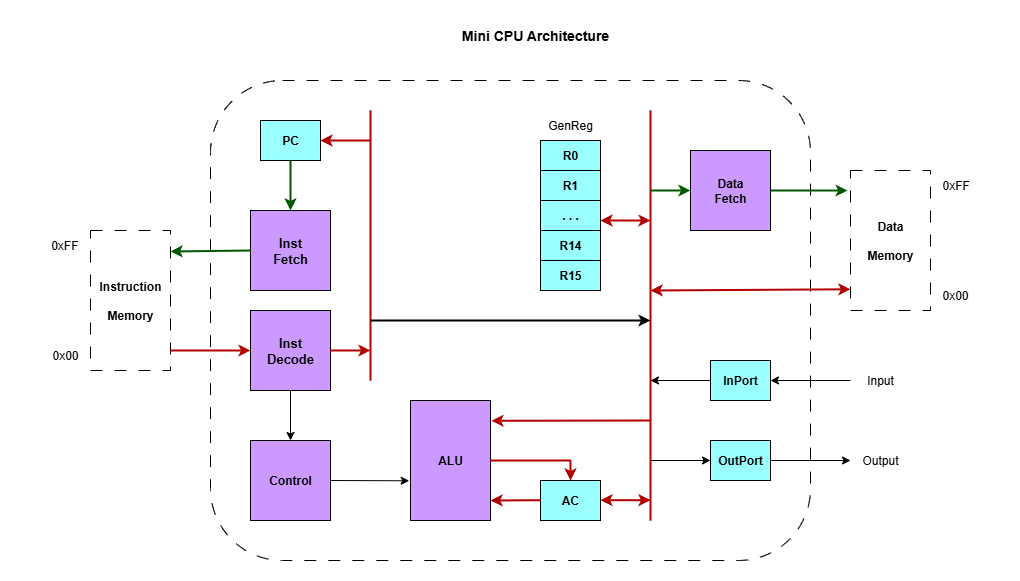

The diagram above was exported from draw.io. Its source (the exported page's mxGraphModel, read from the mxfile embedded in the PNG):
<mxGraphModel dx="1126" dy="745" grid="1" gridSize="10" guides="1" tooltips="1" connect="1" arrows="1" fold="1" page="1" pageScale="1" pageWidth="1100" pageHeight="850" math="0" shadow="0">
  <root>
    <mxCell id="0" />
    <mxCell id="1" parent="0" />
    <mxCell id="26gTzheDd3Vm-kqBzo7M-55" value="" style="rounded=1;whiteSpace=wrap;html=1;dashed=1;dashPattern=12 12;" vertex="1" parent="1">
      <mxGeometry x="240" y="160" width="600" height="480" as="geometry" />
    </mxCell>
    <mxCell id="A5N2KGsoCs6YVnIseVir-1" value="&lt;b&gt;&lt;font style=&quot;font-size: 14px;&quot;&gt;Mini CPU Architecture&lt;/font&gt;&lt;/b&gt;" style="text;html=1;align=center;verticalAlign=middle;whiteSpace=wrap;rounded=0;" parent="1" vertex="1">
      <mxGeometry x="430" y="100" width="270" height="30" as="geometry" />
    </mxCell>
    <mxCell id="A5N2KGsoCs6YVnIseVir-2" value="" style="rounded=0;whiteSpace=wrap;html=1;fillColor=#CC99FF;" parent="1" vertex="1">
      <mxGeometry x="280" y="290" width="80" height="80" as="geometry" />
    </mxCell>
    <mxCell id="A5N2KGsoCs6YVnIseVir-3" value="&lt;b&gt;&lt;font style=&quot;font-size: 13px;&quot;&gt;Inst&lt;/font&gt;&lt;/b&gt;&lt;div&gt;&lt;b&gt;&lt;font style=&quot;font-size: 13px;&quot;&gt;Fetch&lt;/font&gt;&lt;/b&gt;&lt;/div&gt;" style="text;html=1;align=center;verticalAlign=middle;whiteSpace=wrap;rounded=0;" parent="1" vertex="1">
      <mxGeometry x="290" y="315" width="60" height="30" as="geometry" />
    </mxCell>
    <mxCell id="A5N2KGsoCs6YVnIseVir-4" value="" style="rounded=0;whiteSpace=wrap;html=1;dashed=1;dashPattern=12 12;" parent="1" vertex="1">
      <mxGeometry x="120" y="310" width="80" height="140" as="geometry" />
    </mxCell>
    <mxCell id="A5N2KGsoCs6YVnIseVir-5" value="&lt;b&gt;Instruction&lt;/b&gt;&lt;div&gt;&lt;br&gt;&lt;div&gt;&lt;b&gt;Memory&lt;/b&gt;&lt;/div&gt;&lt;/div&gt;" style="text;html=1;align=center;verticalAlign=middle;whiteSpace=wrap;rounded=0;" parent="1" vertex="1">
      <mxGeometry x="130" y="370" width="60" height="20" as="geometry" />
    </mxCell>
    <mxCell id="A5N2KGsoCs6YVnIseVir-6" value="0x00" style="text;html=1;align=right;verticalAlign=middle;whiteSpace=wrap;rounded=0;" parent="1" vertex="1">
      <mxGeometry x="50" y="420" width="60" height="30" as="geometry" />
    </mxCell>
    <mxCell id="A5N2KGsoCs6YVnIseVir-7" value="0xFF" style="text;html=1;align=right;verticalAlign=middle;whiteSpace=wrap;rounded=0;" parent="1" vertex="1">
      <mxGeometry x="50" y="310" width="60" height="30" as="geometry" />
    </mxCell>
    <mxCell id="A5N2KGsoCs6YVnIseVir-8" value="" style="rounded=0;whiteSpace=wrap;html=1;dashed=1;dashPattern=12 12;" parent="1" vertex="1">
      <mxGeometry x="880" y="250" width="80" height="140" as="geometry" />
    </mxCell>
    <mxCell id="A5N2KGsoCs6YVnIseVir-9" value="&lt;b&gt;Data&lt;/b&gt;&lt;div&gt;&lt;b&gt;&lt;br&gt;&lt;/b&gt;&lt;/div&gt;&lt;div&gt;&lt;b&gt;Memory&lt;/b&gt;&lt;/div&gt;" style="text;html=1;align=center;verticalAlign=middle;whiteSpace=wrap;rounded=0;" parent="1" vertex="1">
      <mxGeometry x="890" y="310" width="60" height="20" as="geometry" />
    </mxCell>
    <mxCell id="A5N2KGsoCs6YVnIseVir-10" value="0x00" style="text;html=1;align=left;verticalAlign=middle;whiteSpace=wrap;rounded=0;" parent="1" vertex="1">
      <mxGeometry x="970" y="360" width="60" height="30" as="geometry" />
    </mxCell>
    <mxCell id="A5N2KGsoCs6YVnIseVir-11" value="0xFF" style="text;html=1;align=left;verticalAlign=middle;whiteSpace=wrap;rounded=0;" parent="1" vertex="1">
      <mxGeometry x="970" y="250" width="60" height="30" as="geometry" />
    </mxCell>
    <mxCell id="A5N2KGsoCs6YVnIseVir-16" value="Output" style="text;html=1;align=center;verticalAlign=middle;whiteSpace=wrap;rounded=0;" parent="1" vertex="1">
      <mxGeometry x="880" y="525" width="60" height="30" as="geometry" />
    </mxCell>
    <mxCell id="A5N2KGsoCs6YVnIseVir-17" value="Input" style="text;html=1;align=center;verticalAlign=middle;whiteSpace=wrap;rounded=0;" parent="1" vertex="1">
      <mxGeometry x="880" y="445" width="60" height="30" as="geometry" />
    </mxCell>
    <mxCell id="26gTzheDd3Vm-kqBzo7M-1" value="" style="rounded=0;whiteSpace=wrap;html=1;fillColor=#CC99FF;" vertex="1" parent="1">
      <mxGeometry x="280" y="390" width="80" height="80" as="geometry" />
    </mxCell>
    <mxCell id="26gTzheDd3Vm-kqBzo7M-2" value="&lt;b&gt;&lt;font style=&quot;font-size: 13px;&quot;&gt;Inst&lt;/font&gt;&lt;/b&gt;&lt;div&gt;&lt;b&gt;&lt;font style=&quot;font-size: 13px;&quot;&gt;Decode&lt;/font&gt;&lt;/b&gt;&lt;/div&gt;" style="text;html=1;align=center;verticalAlign=middle;whiteSpace=wrap;rounded=0;" vertex="1" parent="1">
      <mxGeometry x="290" y="415" width="60" height="30" as="geometry" />
    </mxCell>
    <mxCell id="26gTzheDd3Vm-kqBzo7M-3" value="" style="rounded=0;whiteSpace=wrap;html=1;fillColor=#CC99FF;" vertex="1" parent="1">
      <mxGeometry x="720" y="230" width="80" height="80" as="geometry" />
    </mxCell>
    <mxCell id="26gTzheDd3Vm-kqBzo7M-4" value="&lt;b&gt;Data&lt;/b&gt;&lt;div&gt;&lt;b&gt;Fetch&lt;/b&gt;&lt;/div&gt;" style="text;html=1;align=center;verticalAlign=middle;whiteSpace=wrap;rounded=0;" vertex="1" parent="1">
      <mxGeometry x="730" y="255" width="60" height="30" as="geometry" />
    </mxCell>
    <mxCell id="26gTzheDd3Vm-kqBzo7M-5" value="" style="rounded=0;whiteSpace=wrap;html=1;fillColor=#99FFFF;" vertex="1" parent="1">
      <mxGeometry x="290" y="200" width="60" height="40" as="geometry" />
    </mxCell>
    <mxCell id="26gTzheDd3Vm-kqBzo7M-6" value="&lt;b&gt;PC&lt;/b&gt;" style="text;html=1;align=center;verticalAlign=middle;whiteSpace=wrap;rounded=0;" vertex="1" parent="1">
      <mxGeometry x="290" y="205" width="60" height="30" as="geometry" />
    </mxCell>
    <mxCell id="26gTzheDd3Vm-kqBzo7M-7" value="" style="rounded=0;whiteSpace=wrap;html=1;fillColor=#99FFFF;" vertex="1" parent="1">
      <mxGeometry x="570" y="560" width="60" height="40" as="geometry" />
    </mxCell>
    <mxCell id="26gTzheDd3Vm-kqBzo7M-8" value="&lt;b&gt;AC&lt;/b&gt;" style="text;html=1;align=center;verticalAlign=middle;whiteSpace=wrap;rounded=0;" vertex="1" parent="1">
      <mxGeometry x="570" y="565" width="60" height="30" as="geometry" />
    </mxCell>
    <mxCell id="26gTzheDd3Vm-kqBzo7M-9" value="" style="rounded=0;whiteSpace=wrap;html=1;fillColor=#CC99FF;" vertex="1" parent="1">
      <mxGeometry x="440" y="480" width="80" height="120" as="geometry" />
    </mxCell>
    <mxCell id="26gTzheDd3Vm-kqBzo7M-10" value="&lt;b&gt;ALU&lt;/b&gt;" style="text;html=1;align=center;verticalAlign=middle;whiteSpace=wrap;rounded=0;" vertex="1" parent="1">
      <mxGeometry x="450" y="525" width="60" height="30" as="geometry" />
    </mxCell>
    <mxCell id="26gTzheDd3Vm-kqBzo7M-11" value="" style="endArrow=classic;html=1;rounded=0;entryX=1;entryY=0.15;entryDx=0;entryDy=0;entryPerimeter=0;strokeWidth=2;fillColor=#008a00;strokeColor=#005700;" edge="1" parent="1" target="A5N2KGsoCs6YVnIseVir-4">
      <mxGeometry width="50" height="50" relative="1" as="geometry">
        <mxPoint x="280" y="330" as="sourcePoint" />
        <mxPoint x="230" y="290" as="targetPoint" />
      </mxGeometry>
    </mxCell>
    <mxCell id="26gTzheDd3Vm-kqBzo7M-12" value="" style="endArrow=classic;html=1;rounded=0;entryX=0;entryY=0.5;entryDx=0;entryDy=0;strokeWidth=2;fillColor=#e51400;strokeColor=#B20000;" edge="1" parent="1" target="26gTzheDd3Vm-kqBzo7M-1">
      <mxGeometry width="50" height="50" relative="1" as="geometry">
        <mxPoint x="200" y="430" as="sourcePoint" />
        <mxPoint x="250" y="380" as="targetPoint" />
      </mxGeometry>
    </mxCell>
    <mxCell id="26gTzheDd3Vm-kqBzo7M-13" value="" style="endArrow=classic;html=1;rounded=0;entryX=0.5;entryY=0;entryDx=0;entryDy=0;strokeWidth=2;fillColor=#008a00;strokeColor=#005700;" edge="1" parent="1" target="A5N2KGsoCs6YVnIseVir-2">
      <mxGeometry width="50" height="50" relative="1" as="geometry">
        <mxPoint x="320" y="240" as="sourcePoint" />
        <mxPoint x="360" y="310" as="targetPoint" />
      </mxGeometry>
    </mxCell>
    <mxCell id="26gTzheDd3Vm-kqBzo7M-14" value="" style="endArrow=classic;html=1;rounded=0;entryX=-0.037;entryY=0.143;entryDx=0;entryDy=0;entryPerimeter=0;strokeWidth=2;fillColor=#008a00;strokeColor=#005700;" edge="1" parent="1" target="A5N2KGsoCs6YVnIseVir-8">
      <mxGeometry width="50" height="50" relative="1" as="geometry">
        <mxPoint x="800" y="270" as="sourcePoint" />
        <mxPoint x="850" y="220" as="targetPoint" />
      </mxGeometry>
    </mxCell>
    <mxCell id="26gTzheDd3Vm-kqBzo7M-15" value="" style="rounded=0;whiteSpace=wrap;html=1;fillColor=#99FFFF;" vertex="1" parent="1">
      <mxGeometry x="570" y="220" width="60" height="30" as="geometry" />
    </mxCell>
    <mxCell id="26gTzheDd3Vm-kqBzo7M-16" value="&lt;b&gt;R0&lt;/b&gt;" style="text;html=1;align=center;verticalAlign=middle;whiteSpace=wrap;rounded=0;" vertex="1" parent="1">
      <mxGeometry x="570" y="220" width="60" height="30" as="geometry" />
    </mxCell>
    <mxCell id="26gTzheDd3Vm-kqBzo7M-17" value="" style="rounded=0;whiteSpace=wrap;html=1;fillColor=#99FFFF;" vertex="1" parent="1">
      <mxGeometry x="570" y="250" width="60" height="30" as="geometry" />
    </mxCell>
    <mxCell id="26gTzheDd3Vm-kqBzo7M-18" value="&lt;b&gt;R1&lt;/b&gt;" style="text;html=1;align=center;verticalAlign=middle;whiteSpace=wrap;rounded=0;" vertex="1" parent="1">
      <mxGeometry x="570" y="250" width="60" height="30" as="geometry" />
    </mxCell>
    <mxCell id="26gTzheDd3Vm-kqBzo7M-19" value="" style="rounded=0;whiteSpace=wrap;html=1;fillColor=#99FFFF;" vertex="1" parent="1">
      <mxGeometry x="570" y="280" width="60" height="30" as="geometry" />
    </mxCell>
    <mxCell id="26gTzheDd3Vm-kqBzo7M-20" value="&lt;b&gt;. . .&lt;/b&gt;" style="text;html=1;align=center;verticalAlign=middle;whiteSpace=wrap;rounded=0;" vertex="1" parent="1">
      <mxGeometry x="570" y="280" width="60" height="30" as="geometry" />
    </mxCell>
    <mxCell id="26gTzheDd3Vm-kqBzo7M-21" value="" style="rounded=0;whiteSpace=wrap;html=1;fillColor=#99FFFF;" vertex="1" parent="1">
      <mxGeometry x="570" y="310" width="60" height="30" as="geometry" />
    </mxCell>
    <mxCell id="26gTzheDd3Vm-kqBzo7M-22" value="&lt;b&gt;R14&lt;/b&gt;" style="text;html=1;align=center;verticalAlign=middle;whiteSpace=wrap;rounded=0;" vertex="1" parent="1">
      <mxGeometry x="570" y="310" width="60" height="30" as="geometry" />
    </mxCell>
    <mxCell id="26gTzheDd3Vm-kqBzo7M-23" value="" style="rounded=0;whiteSpace=wrap;html=1;fillColor=#99FFFF;" vertex="1" parent="1">
      <mxGeometry x="570" y="340" width="60" height="30" as="geometry" />
    </mxCell>
    <mxCell id="26gTzheDd3Vm-kqBzo7M-24" value="&lt;b&gt;R15&lt;/b&gt;" style="text;html=1;align=center;verticalAlign=middle;whiteSpace=wrap;rounded=0;" vertex="1" parent="1">
      <mxGeometry x="570" y="340" width="60" height="30" as="geometry" />
    </mxCell>
    <mxCell id="26gTzheDd3Vm-kqBzo7M-27" value="GenReg" style="text;html=1;align=center;verticalAlign=middle;whiteSpace=wrap;rounded=0;" vertex="1" parent="1">
      <mxGeometry x="570" y="190" width="60" height="30" as="geometry" />
    </mxCell>
    <mxCell id="26gTzheDd3Vm-kqBzo7M-28" value="" style="rounded=0;whiteSpace=wrap;html=1;fillColor=#CC99FF;" vertex="1" parent="1">
      <mxGeometry x="280" y="520" width="80" height="80" as="geometry" />
    </mxCell>
    <mxCell id="26gTzheDd3Vm-kqBzo7M-29" value="&lt;b&gt;Control&lt;/b&gt;" style="text;html=1;align=center;verticalAlign=middle;whiteSpace=wrap;rounded=0;" vertex="1" parent="1">
      <mxGeometry x="290" y="545" width="60" height="30" as="geometry" />
    </mxCell>
    <mxCell id="26gTzheDd3Vm-kqBzo7M-32" value="" style="endArrow=none;html=1;rounded=0;strokeWidth=2;fillColor=#e51400;strokeColor=#B20000;" edge="1" parent="1">
      <mxGeometry width="50" height="50" relative="1" as="geometry">
        <mxPoint x="400" y="460" as="sourcePoint" />
        <mxPoint x="400" y="190" as="targetPoint" />
      </mxGeometry>
    </mxCell>
    <mxCell id="26gTzheDd3Vm-kqBzo7M-33" value="" style="endArrow=classic;html=1;rounded=0;strokeWidth=2;fillColor=#e51400;strokeColor=#B20000;" edge="1" parent="1">
      <mxGeometry width="50" height="50" relative="1" as="geometry">
        <mxPoint x="360" y="430" as="sourcePoint" />
        <mxPoint x="400" y="430" as="targetPoint" />
      </mxGeometry>
    </mxCell>
    <mxCell id="26gTzheDd3Vm-kqBzo7M-34" value="" style="endArrow=classic;html=1;rounded=0;entryX=1;entryY=0.5;entryDx=0;entryDy=0;strokeWidth=2;fillColor=#e51400;strokeColor=#B20000;" edge="1" parent="1" target="26gTzheDd3Vm-kqBzo7M-6">
      <mxGeometry width="50" height="50" relative="1" as="geometry">
        <mxPoint x="400" y="220" as="sourcePoint" />
        <mxPoint x="460" y="185" as="targetPoint" />
      </mxGeometry>
    </mxCell>
    <mxCell id="26gTzheDd3Vm-kqBzo7M-35" value="" style="endArrow=classic;html=1;rounded=0;" edge="1" parent="1">
      <mxGeometry width="50" height="50" relative="1" as="geometry">
        <mxPoint x="320" y="470" as="sourcePoint" />
        <mxPoint x="320" y="520" as="targetPoint" />
      </mxGeometry>
    </mxCell>
    <mxCell id="26gTzheDd3Vm-kqBzo7M-36" value="" style="endArrow=none;html=1;rounded=0;strokeWidth=2;fillColor=#e51400;strokeColor=#B20000;" edge="1" parent="1">
      <mxGeometry width="50" height="50" relative="1" as="geometry">
        <mxPoint x="680" y="600" as="sourcePoint" />
        <mxPoint x="680" y="190" as="targetPoint" />
      </mxGeometry>
    </mxCell>
    <mxCell id="26gTzheDd3Vm-kqBzo7M-37" value="" style="endArrow=classic;html=1;rounded=0;strokeWidth=2;" edge="1" parent="1">
      <mxGeometry width="50" height="50" relative="1" as="geometry">
        <mxPoint x="400" y="400" as="sourcePoint" />
        <mxPoint x="680" y="400" as="targetPoint" />
      </mxGeometry>
    </mxCell>
    <mxCell id="26gTzheDd3Vm-kqBzo7M-38" value="" style="endArrow=classic;startArrow=classic;html=1;rounded=0;entryX=0;entryY=0.777;entryDx=0;entryDy=0;entryPerimeter=0;strokeWidth=2;fillColor=#e51400;strokeColor=#B20000;" edge="1" parent="1">
      <mxGeometry width="50" height="50" relative="1" as="geometry">
        <mxPoint x="680" y="370" as="sourcePoint" />
        <mxPoint x="880" y="368.78" as="targetPoint" />
      </mxGeometry>
    </mxCell>
    <mxCell id="26gTzheDd3Vm-kqBzo7M-39" value="" style="endArrow=classic;startArrow=classic;html=1;rounded=0;strokeWidth=2;fillColor=#e51400;strokeColor=#B20000;" edge="1" parent="1">
      <mxGeometry width="50" height="50" relative="1" as="geometry">
        <mxPoint x="630" y="300" as="sourcePoint" />
        <mxPoint x="680" y="300" as="targetPoint" />
      </mxGeometry>
    </mxCell>
    <mxCell id="26gTzheDd3Vm-kqBzo7M-40" value="" style="endArrow=classic;startArrow=classic;html=1;rounded=0;strokeWidth=2;fillColor=#e51400;strokeColor=#B20000;" edge="1" parent="1">
      <mxGeometry width="50" height="50" relative="1" as="geometry">
        <mxPoint x="630" y="579.71" as="sourcePoint" />
        <mxPoint x="680" y="579.71" as="targetPoint" />
      </mxGeometry>
    </mxCell>
    <mxCell id="26gTzheDd3Vm-kqBzo7M-41" value="" style="endArrow=classic;html=1;rounded=0;strokeWidth=2;fillColor=#e51400;strokeColor=#B20000;" edge="1" parent="1">
      <mxGeometry width="50" height="50" relative="1" as="geometry">
        <mxPoint x="570" y="579.71" as="sourcePoint" />
        <mxPoint x="520" y="580" as="targetPoint" />
      </mxGeometry>
    </mxCell>
    <mxCell id="26gTzheDd3Vm-kqBzo7M-42" value="" style="endArrow=none;html=1;rounded=0;strokeWidth=2;fillColor=#e51400;strokeColor=#B20000;" edge="1" parent="1">
      <mxGeometry width="50" height="50" relative="1" as="geometry">
        <mxPoint x="520" y="540" as="sourcePoint" />
        <mxPoint x="600" y="540" as="targetPoint" />
      </mxGeometry>
    </mxCell>
    <mxCell id="26gTzheDd3Vm-kqBzo7M-43" value="" style="endArrow=classic;html=1;rounded=0;entryX=0.5;entryY=0;entryDx=0;entryDy=0;strokeWidth=2;fillColor=#e51400;strokeColor=#B20000;" edge="1" parent="1" target="26gTzheDd3Vm-kqBzo7M-7">
      <mxGeometry width="50" height="50" relative="1" as="geometry">
        <mxPoint x="600" y="540" as="sourcePoint" />
        <mxPoint x="620" y="565" as="targetPoint" />
      </mxGeometry>
    </mxCell>
    <mxCell id="26gTzheDd3Vm-kqBzo7M-44" value="" style="endArrow=classic;html=1;rounded=0;entryX=1.013;entryY=0.169;entryDx=0;entryDy=0;entryPerimeter=0;strokeWidth=2;fillColor=#e51400;strokeColor=#B20000;" edge="1" parent="1" target="26gTzheDd3Vm-kqBzo7M-9">
      <mxGeometry width="50" height="50" relative="1" as="geometry">
        <mxPoint x="680" y="500" as="sourcePoint" />
        <mxPoint x="620" y="440" as="targetPoint" />
      </mxGeometry>
    </mxCell>
    <mxCell id="26gTzheDd3Vm-kqBzo7M-45" value="" style="endArrow=classic;html=1;rounded=0;entryX=-0.016;entryY=0.669;entryDx=0;entryDy=0;entryPerimeter=0;" edge="1" parent="1" target="26gTzheDd3Vm-kqBzo7M-9">
      <mxGeometry width="50" height="50" relative="1" as="geometry">
        <mxPoint x="360" y="560" as="sourcePoint" />
        <mxPoint x="410" y="510" as="targetPoint" />
      </mxGeometry>
    </mxCell>
    <mxCell id="26gTzheDd3Vm-kqBzo7M-46" value="" style="rounded=0;whiteSpace=wrap;html=1;fillColor=#99FFFF;" vertex="1" parent="1">
      <mxGeometry x="740" y="520" width="60" height="40" as="geometry" />
    </mxCell>
    <mxCell id="26gTzheDd3Vm-kqBzo7M-47" value="&lt;b&gt;OutPort&lt;/b&gt;" style="text;html=1;align=center;verticalAlign=middle;whiteSpace=wrap;rounded=0;" vertex="1" parent="1">
      <mxGeometry x="740" y="525" width="60" height="30" as="geometry" />
    </mxCell>
    <mxCell id="26gTzheDd3Vm-kqBzo7M-48" value="" style="rounded=0;whiteSpace=wrap;html=1;fillColor=#99FFFF;" vertex="1" parent="1">
      <mxGeometry x="740" y="440" width="60" height="40" as="geometry" />
    </mxCell>
    <mxCell id="26gTzheDd3Vm-kqBzo7M-49" value="&lt;b&gt;InPort&lt;/b&gt;" style="text;html=1;align=center;verticalAlign=middle;whiteSpace=wrap;rounded=0;" vertex="1" parent="1">
      <mxGeometry x="740" y="445" width="60" height="30" as="geometry" />
    </mxCell>
    <mxCell id="26gTzheDd3Vm-kqBzo7M-50" value="" style="endArrow=classic;html=1;rounded=0;entryX=0;entryY=0.5;entryDx=0;entryDy=0;" edge="1" parent="1" target="26gTzheDd3Vm-kqBzo7M-47">
      <mxGeometry width="50" height="50" relative="1" as="geometry">
        <mxPoint x="680" y="540" as="sourcePoint" />
        <mxPoint x="730" y="495" as="targetPoint" />
      </mxGeometry>
    </mxCell>
    <mxCell id="26gTzheDd3Vm-kqBzo7M-51" value="" style="endArrow=classic;html=1;rounded=0;" edge="1" parent="1">
      <mxGeometry width="50" height="50" relative="1" as="geometry">
        <mxPoint x="740" y="460" as="sourcePoint" />
        <mxPoint x="680" y="460" as="targetPoint" />
      </mxGeometry>
    </mxCell>
    <mxCell id="26gTzheDd3Vm-kqBzo7M-52" value="" style="endArrow=classic;html=1;rounded=0;" edge="1" parent="1">
      <mxGeometry width="50" height="50" relative="1" as="geometry">
        <mxPoint x="800" y="540" as="sourcePoint" />
        <mxPoint x="880" y="540" as="targetPoint" />
      </mxGeometry>
    </mxCell>
    <mxCell id="26gTzheDd3Vm-kqBzo7M-53" value="" style="endArrow=classic;html=1;rounded=0;" edge="1" parent="1">
      <mxGeometry width="50" height="50" relative="1" as="geometry">
        <mxPoint x="880" y="460" as="sourcePoint" />
        <mxPoint x="800" y="460" as="targetPoint" />
      </mxGeometry>
    </mxCell>
    <mxCell id="26gTzheDd3Vm-kqBzo7M-54" value="" style="endArrow=classic;html=1;rounded=0;entryX=0;entryY=0.5;entryDx=0;entryDy=0;fillColor=#008a00;strokeColor=#005700;strokeWidth=2;" edge="1" parent="1" target="26gTzheDd3Vm-kqBzo7M-3">
      <mxGeometry width="50" height="50" relative="1" as="geometry">
        <mxPoint x="680" y="270" as="sourcePoint" />
        <mxPoint x="730" y="220" as="targetPoint" />
      </mxGeometry>
    </mxCell>
  </root>
</mxGraphModel>